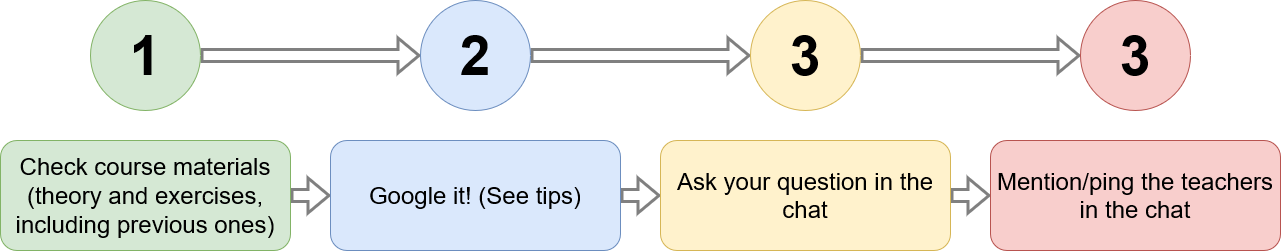

The diagram above was exported from draw.io. Its source (the exported page's mxGraphModel, read from the mxfile embedded in the PNG):
<mxGraphModel dx="1718" dy="1523" grid="1" gridSize="10" guides="1" tooltips="1" connect="1" arrows="1" fold="1" page="1" pageScale="1" pageWidth="4681" pageHeight="3300" math="0" shadow="0">
  <root>
    <mxCell id="0" />
    <mxCell id="1" parent="0" />
    <mxCell id="_V6IDjI6f9aKt-EAS55Z-19" style="edgeStyle=orthogonalEdgeStyle;rounded=0;orthogonalLoop=1;jettySize=auto;html=1;exitX=1;exitY=0.5;exitDx=0;exitDy=0;entryX=0;entryY=0.5;entryDx=0;entryDy=0;shape=flexArrow;strokeWidth=3;strokeColor=#808080;" edge="1" parent="1" source="_V6IDjI6f9aKt-EAS55Z-1" target="_V6IDjI6f9aKt-EAS55Z-4">
      <mxGeometry relative="1" as="geometry" />
    </mxCell>
    <mxCell id="_V6IDjI6f9aKt-EAS55Z-1" value="&lt;font style=&quot;font-size: 24px;&quot;&gt;Check course materials (theory and exercises, including previous ones)&lt;br&gt;&lt;/font&gt;" style="rounded=1;whiteSpace=wrap;html=1;fillColor=#d5e8d4;strokeColor=#82b366;" vertex="1" parent="1">
      <mxGeometry x="1000" y="880" width="290" height="110" as="geometry" />
    </mxCell>
    <mxCell id="_V6IDjI6f9aKt-EAS55Z-15" style="edgeStyle=orthogonalEdgeStyle;rounded=0;orthogonalLoop=1;jettySize=auto;html=1;exitX=1;exitY=0.5;exitDx=0;exitDy=0;entryX=0;entryY=0.5;entryDx=0;entryDy=0;strokeWidth=3;shape=flexArrow;strokeColor=#808080;" edge="1" parent="1" source="_V6IDjI6f9aKt-EAS55Z-2" target="_V6IDjI6f9aKt-EAS55Z-3">
      <mxGeometry relative="1" as="geometry" />
    </mxCell>
    <mxCell id="_V6IDjI6f9aKt-EAS55Z-2" value="&lt;b&gt;&lt;font style=&quot;font-size: 55px;&quot;&gt;&lt;font style=&quot;font-size: 55px;&quot;&gt;1&lt;/font&gt;&lt;/font&gt;&lt;/b&gt;" style="ellipse;whiteSpace=wrap;html=1;aspect=fixed;fillColor=#d5e8d4;strokeColor=#82b366;" vertex="1" parent="1">
      <mxGeometry x="1090" y="740" width="110" height="110" as="geometry" />
    </mxCell>
    <mxCell id="_V6IDjI6f9aKt-EAS55Z-16" style="edgeStyle=orthogonalEdgeStyle;rounded=0;orthogonalLoop=1;jettySize=auto;html=1;exitX=1;exitY=0.5;exitDx=0;exitDy=0;entryX=0;entryY=0.5;entryDx=0;entryDy=0;strokeWidth=3;shape=flexArrow;strokeColor=#808080;" edge="1" parent="1" source="_V6IDjI6f9aKt-EAS55Z-3" target="_V6IDjI6f9aKt-EAS55Z-5">
      <mxGeometry relative="1" as="geometry" />
    </mxCell>
    <mxCell id="_V6IDjI6f9aKt-EAS55Z-3" value="&lt;font style=&quot;font-size: 55px;&quot;&gt;&lt;b&gt;&lt;font style=&quot;font-size: 55px;&quot;&gt;2&lt;/font&gt;&lt;/b&gt;&lt;/font&gt;" style="ellipse;whiteSpace=wrap;html=1;aspect=fixed;fillColor=#dae8fc;strokeColor=#6c8ebf;" vertex="1" parent="1">
      <mxGeometry x="1420" y="740" width="110" height="110" as="geometry" />
    </mxCell>
    <mxCell id="_V6IDjI6f9aKt-EAS55Z-20" style="edgeStyle=orthogonalEdgeStyle;rounded=0;orthogonalLoop=1;jettySize=auto;html=1;exitX=1;exitY=0.5;exitDx=0;exitDy=0;entryX=0;entryY=0.5;entryDx=0;entryDy=0;shape=flexArrow;strokeColor=#808080;strokeWidth=3;" edge="1" parent="1" source="_V6IDjI6f9aKt-EAS55Z-4" target="_V6IDjI6f9aKt-EAS55Z-6">
      <mxGeometry relative="1" as="geometry" />
    </mxCell>
    <mxCell id="_V6IDjI6f9aKt-EAS55Z-4" value="&lt;font style=&quot;font-size: 24px;&quot;&gt;Google it! (See tips)&lt;br&gt;&lt;/font&gt;" style="rounded=1;whiteSpace=wrap;html=1;fillColor=#dae8fc;strokeColor=#6c8ebf;" vertex="1" parent="1">
      <mxGeometry x="1330" y="880" width="290" height="110" as="geometry" />
    </mxCell>
    <mxCell id="_V6IDjI6f9aKt-EAS55Z-18" style="edgeStyle=orthogonalEdgeStyle;rounded=0;orthogonalLoop=1;jettySize=auto;html=1;exitX=1;exitY=0.5;exitDx=0;exitDy=0;entryX=0;entryY=0.5;entryDx=0;entryDy=0;strokeWidth=3;shape=flexArrow;strokeColor=#808080;" edge="1" parent="1" source="_V6IDjI6f9aKt-EAS55Z-5" target="_V6IDjI6f9aKt-EAS55Z-7">
      <mxGeometry relative="1" as="geometry" />
    </mxCell>
    <mxCell id="_V6IDjI6f9aKt-EAS55Z-5" value="&lt;font style=&quot;font-size: 55px;&quot;&gt;&lt;b&gt;&lt;font style=&quot;font-size: 55px;&quot;&gt;3&lt;/font&gt;&lt;/b&gt;&lt;/font&gt;" style="ellipse;whiteSpace=wrap;html=1;aspect=fixed;fillColor=#fff2cc;strokeColor=#d6b656;" vertex="1" parent="1">
      <mxGeometry x="1750" y="740" width="110" height="110" as="geometry" />
    </mxCell>
    <mxCell id="_V6IDjI6f9aKt-EAS55Z-21" style="edgeStyle=orthogonalEdgeStyle;rounded=0;orthogonalLoop=1;jettySize=auto;html=1;exitX=1;exitY=0.5;exitDx=0;exitDy=0;entryX=0;entryY=0.5;entryDx=0;entryDy=0;shape=flexArrow;strokeWidth=3;strokeColor=#808080;" edge="1" parent="1" source="_V6IDjI6f9aKt-EAS55Z-6" target="_V6IDjI6f9aKt-EAS55Z-8">
      <mxGeometry relative="1" as="geometry" />
    </mxCell>
    <mxCell id="_V6IDjI6f9aKt-EAS55Z-6" value="&lt;font style=&quot;font-size: 24px;&quot;&gt;Ask your question in the chat&lt;br&gt;&lt;/font&gt;" style="rounded=1;whiteSpace=wrap;html=1;fillColor=#fff2cc;strokeColor=#d6b656;" vertex="1" parent="1">
      <mxGeometry x="1660" y="880" width="290" height="110" as="geometry" />
    </mxCell>
    <mxCell id="_V6IDjI6f9aKt-EAS55Z-7" value="&lt;font style=&quot;font-size: 55px;&quot;&gt;&lt;b&gt;&lt;font style=&quot;font-size: 55px;&quot;&gt;3&lt;/font&gt;&lt;/b&gt;&lt;/font&gt;" style="ellipse;whiteSpace=wrap;html=1;aspect=fixed;fillColor=#f8cecc;strokeColor=#b85450;" vertex="1" parent="1">
      <mxGeometry x="2080" y="740" width="110" height="110" as="geometry" />
    </mxCell>
    <mxCell id="_V6IDjI6f9aKt-EAS55Z-8" value="&lt;font style=&quot;font-size: 24px;&quot;&gt;Mention/ping the teachers in the chat&lt;br&gt;&lt;/font&gt;" style="rounded=1;whiteSpace=wrap;html=1;fillColor=#f8cecc;strokeColor=#b85450;" vertex="1" parent="1">
      <mxGeometry x="1990" y="880" width="290" height="110" as="geometry" />
    </mxCell>
  </root>
</mxGraphModel>